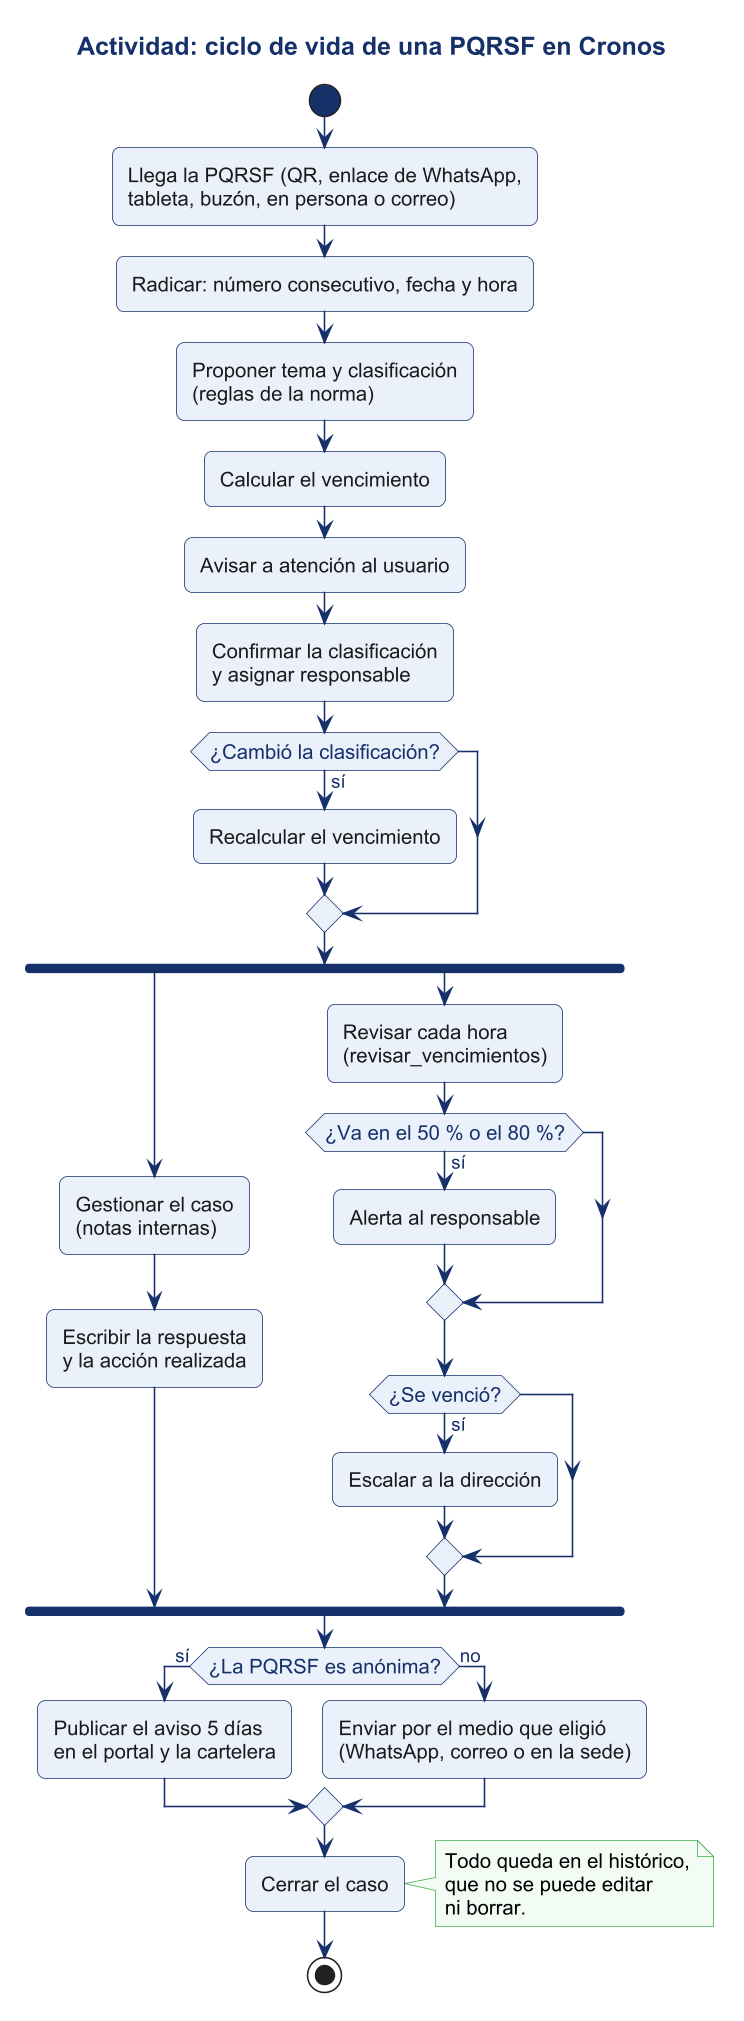

The diagram above was rendered by PlantUML. Its source (embedded in the PNG):
@startuml
!include _estilo.iuml
title Actividad: ciclo de vida de una PQRSF en Cronos
start
:Llega la PQRSF (QR, enlace de WhatsApp,\ntableta, buzón, en persona o correo);
:Radicar: número consecutivo, fecha y hora;
:Proponer tema y clasificación\n(reglas de la norma);
:Calcular el vencimiento;
:Avisar a atención al usuario;
:Confirmar la clasificación\ny asignar responsable;
if (¿Cambió la clasificación?) then (sí)
  :Recalcular el vencimiento;
endif
fork
  :Gestionar el caso\n(notas internas);
  :Escribir la respuesta\ny la acción realizada;
fork again
  :Revisar cada hora\n(revisar_vencimientos);
  if (¿Va en el 50 % o el 80 %?) then (sí)
    :Alerta al responsable;
  endif
  if (¿Se venció?) then (sí)
    :Escalar a la dirección;
  endif
end fork
if (¿La PQRSF es anónima?) then (sí)
  :Publicar el aviso 5 días\nen el portal y la cartelera;
else (no)
  :Enviar por el medio que eligió\n(WhatsApp, correo o en la sede);
endif
:Cerrar el caso;
note right
  Todo queda en el histórico,
  que no se puede editar
  ni borrar.
end note
stop
@enduml